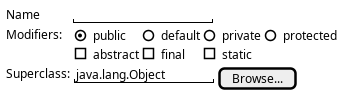

The diagram above was rendered by PlantUML. Its source (embedded in the PNG):
@startsalt
{
Name         | "                 "
Modifiers:   | { (X) public | () default | () private | () protected
                [] abstract | [] final   | [] static }
Superclass:  | { "java.lang.Object " | [Browse...] }
}
@endsalt